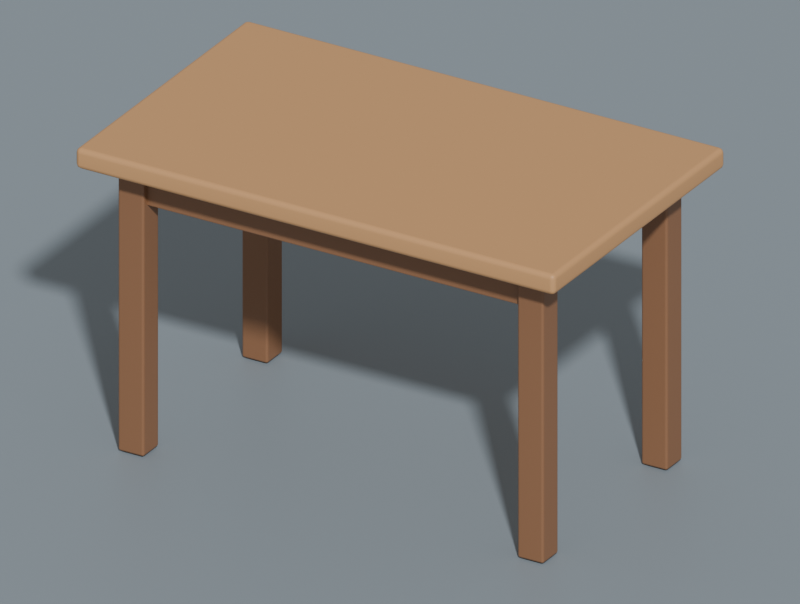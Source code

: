 # Source: table.blend  (saved by Blender 5.3.31; exported with 4.5.12 LTS)
import bpy
from mathutils import Matrix  # noqa: F401  (used for matrix-valued properties, if any)

bpy.ops.wm.read_factory_settings(use_empty=True)
scene = bpy.context.scene
scene.name = 'Atelier · table'

# ---- collections
col_studio = bpy.data.collections.new('Studio'); scene.collection.children.link(col_studio)

# ---- materials (node trees are filled in below, after node groups)
mat_bois_miel = bpy.data.materials.new('Bois miel')
mat_bois_miel.diffuse_color = (0.6, 0.32, 0.135, 1.0)
mat_renfort_brun = bpy.data.materials.new('Renfort brun')
mat_renfort_brun.diffuse_color = (0.27, 0.13, 0.063, 1.0)
mat_fond_cr_me = bpy.data.materials.new('Fond crème')
mat_fond_cr_me.diffuse_color = (0.25, 0.3, 0.34, 1.0)

# ---- material node trees
mat_bois_miel.use_nodes = True; mat_bois_miel.node_tree.nodes.clear()
_N = mat_bois_miel.node_tree.nodes; _L = mat_bois_miel.node_tree.links
n0 = _N.new('ShaderNodeBsdfPrincipled'); n0.name = 'Principled BSDF'; n0.location = (-200, 100)
n0.inputs[0].default_value = (0.6, 0.32, 0.135, 1.0)
n0.inputs[10].default_value = 0.005
n1 = _N.new('ShaderNodeOutputMaterial'); n1.name = 'Material Output'; n1.location = (200, 100)
_L.new(n0.outputs[0], n1.inputs[0])
n1.is_active_output = True
mat_renfort_brun.use_nodes = True; mat_renfort_brun.node_tree.nodes.clear()
_N = mat_renfort_brun.node_tree.nodes; _L = mat_renfort_brun.node_tree.links
n0 = _N.new('ShaderNodeBsdfPrincipled'); n0.name = 'Principled BSDF'; n0.location = (-200, 100)
n0.inputs[0].default_value = (0.27, 0.13, 0.063, 1.0)
n0.inputs[10].default_value = 0.005
n1 = _N.new('ShaderNodeOutputMaterial'); n1.name = 'Material Output'; n1.location = (200, 100)
_L.new(n0.outputs[0], n1.inputs[0])
n1.is_active_output = True
mat_fond_cr_me.use_nodes = True; mat_fond_cr_me.node_tree.nodes.clear()
_N = mat_fond_cr_me.node_tree.nodes; _L = mat_fond_cr_me.node_tree.links
n0 = _N.new('ShaderNodeBsdfPrincipled'); n0.name = 'Principled BSDF'; n0.location = (-200, 100)
n0.inputs[0].default_value = (0.25, 0.3, 0.34, 1.0)
n0.inputs[10].default_value = 0.005
n1 = _N.new('ShaderNodeOutputMaterial'); n1.name = 'Material Output'; n1.location = (200, 100)
_L.new(n0.outputs[0], n1.inputs[0])
n1.is_active_output = True

# ---- cameras
cam_cam_ra_de_comparaison = bpy.data.cameras.new('Caméra de comparaison')
cam_cam_ra_de_comparaison.type = 'ORTHO'
cam_cam_ra_de_comparaison.clip_end = 200.0
cam_cam_ra_de_comparaison.ortho_scale = 1.72

# ---- meshes
me_plateau = bpy.data.meshes.new('Plateau')
me_plateau.from_pydata([(-0.6, -0.36, -0.025), (-0.6, -0.36, 0.025), (-0.6, 0.36, -0.025), (-0.6, 0.36, 0.025), (0.6, -0.36, -0.025), (0.6, -0.36, 0.025), (0.6, 0.36, -0.025), (0.6, 0.36, 0.025)], [], [(0, 1, 3, 2), (2, 3, 7, 6), (6, 7, 5, 4), (4, 5, 1, 0), (2, 6, 4, 0), (7, 3, 1, 5)])
_uv = me_plateau.uv_layers.new(name='UVMap')
_uv.uv.foreach_set('vector', [0.375, 0.0, 0.625, 0.0, 0.625, 0.25, 0.375, 0.25, 0.375, 0.25, 0.625, 0.25, 0.625, 0.5, 0.375, 0.5, 0.375, 0.5, 0.625, 0.5, 0.625, 0.75, 0.375, 0.75, 0.375, 0.75, 0.625, 0.75, 0.625, 1.0, 0.375, 1.0, 0.125, 0.5, 0.375, 0.5, 0.375, 0.75, 0.125, 0.75, 0.625, 0.5, 0.875, 0.5, 0.875, 0.75, 0.625, 0.75])
me_plateau.materials.append(mat_bois_miel)
me_plateau.update()
me_pied = bpy.data.meshes.new('Pied')
me_pied.from_pydata([(-0.0325, -0.0325, -0.345), (-0.0325, -0.0325, 0.345), (-0.0325, 0.0325, -0.345), (-0.0325, 0.0325, 0.345), (0.0325, -0.0325, -0.345), (0.0325, -0.0325, 0.345), (0.0325, 0.0325, -0.345), (0.0325, 0.0325, 0.345)], [], [(0, 1, 3, 2), (2, 3, 7, 6), (6, 7, 5, 4), (4, 5, 1, 0), (2, 6, 4, 0), (7, 3, 1, 5)])
_uv = me_pied.uv_layers.new(name='UVMap')
_uv.uv.foreach_set('vector', [0.375, 0.0, 0.625, 0.0, 0.625, 0.25, 0.375, 0.25, 0.375, 0.25, 0.625, 0.25, 0.625, 0.5, 0.375, 0.5, 0.375, 0.5, 0.625, 0.5, 0.625, 0.75, 0.375, 0.75, 0.375, 0.75, 0.625, 0.75, 0.625, 1.0, 0.375, 1.0, 0.125, 0.5, 0.375, 0.5, 0.375, 0.75, 0.125, 0.75, 0.625, 0.5, 0.875, 0.5, 0.875, 0.75, 0.625, 0.75])
me_pied.materials.append(mat_renfort_brun)
me_pied.update()
me_pied_001 = bpy.data.meshes.new('Pied.001')
me_pied_001.from_pydata([(-0.0325, -0.0325, -0.345), (-0.0325, -0.0325, 0.345), (-0.0325, 0.0325, -0.345), (-0.0325, 0.0325, 0.345), (0.0325, -0.0325, -0.345), (0.0325, -0.0325, 0.345), (0.0325, 0.0325, -0.345), (0.0325, 0.0325, 0.345)], [], [(0, 1, 3, 2), (2, 3, 7, 6), (6, 7, 5, 4), (4, 5, 1, 0), (2, 6, 4, 0), (7, 3, 1, 5)])
_uv = me_pied_001.uv_layers.new(name='UVMap')
_uv.uv.foreach_set('vector', [0.375, 0.0, 0.625, 0.0, 0.625, 0.25, 0.375, 0.25, 0.375, 0.25, 0.625, 0.25, 0.625, 0.5, 0.375, 0.5, 0.375, 0.5, 0.625, 0.5, 0.625, 0.75, 0.375, 0.75, 0.375, 0.75, 0.625, 0.75, 0.625, 1.0, 0.375, 1.0, 0.125, 0.5, 0.375, 0.5, 0.375, 0.75, 0.125, 0.75, 0.625, 0.5, 0.875, 0.5, 0.875, 0.75, 0.625, 0.75])
me_pied_001.materials.append(mat_renfort_brun)
me_pied_001.update()
me_pied_002 = bpy.data.meshes.new('Pied.002')
me_pied_002.from_pydata([(-0.0325, -0.0325, -0.345), (-0.0325, -0.0325, 0.345), (-0.0325, 0.0325, -0.345), (-0.0325, 0.0325, 0.345), (0.0325, -0.0325, -0.345), (0.0325, -0.0325, 0.345), (0.0325, 0.0325, -0.345), (0.0325, 0.0325, 0.345)], [], [(0, 1, 3, 2), (2, 3, 7, 6), (6, 7, 5, 4), (4, 5, 1, 0), (2, 6, 4, 0), (7, 3, 1, 5)])
_uv = me_pied_002.uv_layers.new(name='UVMap')
_uv.uv.foreach_set('vector', [0.375, 0.0, 0.625, 0.0, 0.625, 0.25, 0.375, 0.25, 0.375, 0.25, 0.625, 0.25, 0.625, 0.5, 0.375, 0.5, 0.375, 0.5, 0.625, 0.5, 0.625, 0.75, 0.375, 0.75, 0.375, 0.75, 0.625, 0.75, 0.625, 1.0, 0.375, 1.0, 0.125, 0.5, 0.375, 0.5, 0.375, 0.75, 0.125, 0.75, 0.625, 0.5, 0.875, 0.5, 0.875, 0.75, 0.625, 0.75])
me_pied_002.materials.append(mat_renfort_brun)
me_pied_002.update()
me_pied_003 = bpy.data.meshes.new('Pied.003')
me_pied_003.from_pydata([(-0.0325, -0.0325, -0.345), (-0.0325, -0.0325, 0.345), (-0.0325, 0.0325, -0.345), (-0.0325, 0.0325, 0.345), (0.0325, -0.0325, -0.345), (0.0325, -0.0325, 0.345), (0.0325, 0.0325, -0.345), (0.0325, 0.0325, 0.345)], [], [(0, 1, 3, 2), (2, 3, 7, 6), (6, 7, 5, 4), (4, 5, 1, 0), (2, 6, 4, 0), (7, 3, 1, 5)])
_uv = me_pied_003.uv_layers.new(name='UVMap')
_uv.uv.foreach_set('vector', [0.375, 0.0, 0.625, 0.0, 0.625, 0.25, 0.375, 0.25, 0.375, 0.25, 0.625, 0.25, 0.625, 0.5, 0.375, 0.5, 0.375, 0.5, 0.625, 0.5, 0.625, 0.75, 0.375, 0.75, 0.375, 0.75, 0.625, 0.75, 0.625, 1.0, 0.375, 1.0, 0.125, 0.5, 0.375, 0.5, 0.375, 0.75, 0.125, 0.75, 0.625, 0.5, 0.875, 0.5, 0.875, 0.75, 0.625, 0.75])
me_pied_003.materials.append(mat_renfort_brun)
me_pied_003.update()
me_traverse = bpy.data.meshes.new('Traverse')
me_traverse.from_pydata([(-0.5, -0.0175, -0.045), (-0.5, -0.0175, 0.045), (-0.5, 0.0175, -0.045), (-0.5, 0.0175, 0.045), (0.5, -0.0175, -0.045), (0.5, -0.0175, 0.045), (0.5, 0.0175, -0.045), (0.5, 0.0175, 0.045)], [], [(0, 1, 3, 2), (2, 3, 7, 6), (6, 7, 5, 4), (4, 5, 1, 0), (2, 6, 4, 0), (7, 3, 1, 5)])
_uv = me_traverse.uv_layers.new(name='UVMap')
_uv.uv.foreach_set('vector', [0.375, 0.0, 0.625, 0.0, 0.625, 0.25, 0.375, 0.25, 0.375, 0.25, 0.625, 0.25, 0.625, 0.5, 0.375, 0.5, 0.375, 0.5, 0.625, 0.5, 0.625, 0.75, 0.375, 0.75, 0.375, 0.75, 0.625, 0.75, 0.625, 1.0, 0.375, 1.0, 0.125, 0.5, 0.375, 0.5, 0.375, 0.75, 0.125, 0.75, 0.625, 0.5, 0.875, 0.5, 0.875, 0.75, 0.625, 0.75])
me_traverse.materials.append(mat_renfort_brun)
me_traverse.update()
me_traverse_001 = bpy.data.meshes.new('Traverse.001')
me_traverse_001.from_pydata([(-0.5, -0.0175, -0.045), (-0.5, -0.0175, 0.045), (-0.5, 0.0175, -0.045), (-0.5, 0.0175, 0.045), (0.5, -0.0175, -0.045), (0.5, -0.0175, 0.045), (0.5, 0.0175, -0.045), (0.5, 0.0175, 0.045)], [], [(0, 1, 3, 2), (2, 3, 7, 6), (6, 7, 5, 4), (4, 5, 1, 0), (2, 6, 4, 0), (7, 3, 1, 5)])
_uv = me_traverse_001.uv_layers.new(name='UVMap')
_uv.uv.foreach_set('vector', [0.375, 0.0, 0.625, 0.0, 0.625, 0.25, 0.375, 0.25, 0.375, 0.25, 0.625, 0.25, 0.625, 0.5, 0.375, 0.5, 0.375, 0.5, 0.625, 0.5, 0.625, 0.75, 0.375, 0.75, 0.375, 0.75, 0.625, 0.75, 0.625, 1.0, 0.375, 1.0, 0.125, 0.5, 0.375, 0.5, 0.375, 0.75, 0.125, 0.75, 0.625, 0.5, 0.875, 0.5, 0.875, 0.75, 0.625, 0.75])
me_traverse_001.materials.append(mat_renfort_brun)
me_traverse_001.update()
me_fond = bpy.data.meshes.new('Fond')
me_fond.from_pydata([(-100.0, -100.0, 0.0), (100.0, -100.0, 0.0), (-100.0, 100.0, 0.0), (100.0, 100.0, 0.0)], [], [(0, 1, 3, 2)])
_uv = me_fond.uv_layers.new(name='UVMap')
_uv.uv.foreach_set('vector', [0.0, 0.0, 1.0, 0.0, 1.0, 1.0, 0.0, 1.0])
me_fond.materials.append(mat_fond_cr_me)
me_fond.update()

# ---- objects
ob_plateau = bpy.data.objects.new('Plateau', me_plateau)
ob_pied = bpy.data.objects.new('Pied', me_pied)
ob_pied_001 = bpy.data.objects.new('Pied.001', me_pied_001)
ob_pied_002 = bpy.data.objects.new('Pied.002', me_pied_002)
ob_pied_003 = bpy.data.objects.new('Pied.003', me_pied_003)
ob_traverse = bpy.data.objects.new('Traverse', me_traverse)
ob_traverse_001 = bpy.data.objects.new('Traverse.001', me_traverse_001)
ob_cam_ra_de_comparaison = bpy.data.objects.new('Caméra de comparaison', cam_cam_ra_de_comparaison)
ob_fond = bpy.data.objects.new('Fond', me_fond)

# ---- transforms, parenting, visibility, modifiers, constraints
ob_plateau.location = (0.0, 0.0, 0.715)
_m = ob_plateau.modifiers.new('Biseaux', 'BEVEL')
_m.width = 0.012
_m.width_pct = 0.012
_m.segments = 3
_m = ob_plateau.modifiers.new('Normales pondérées', 'WEIGHTED_NORMAL')
ob_pied.location = (-0.5, -0.26, 0.345)
_m = ob_pied.modifiers.new('Biseaux', 'BEVEL')
_m.width = 0.006
_m.width_pct = 0.006
_m.segments = 3
_m = ob_pied.modifiers.new('Normales pondérées', 'WEIGHTED_NORMAL')
ob_pied_001.location = (-0.5, 0.26, 0.345)
_m = ob_pied_001.modifiers.new('Biseaux', 'BEVEL')
_m.width = 0.006
_m.width_pct = 0.006
_m.segments = 3
_m = ob_pied_001.modifiers.new('Normales pondérées', 'WEIGHTED_NORMAL')
ob_pied_002.location = (0.5, -0.26, 0.345)
_m = ob_pied_002.modifiers.new('Biseaux', 'BEVEL')
_m.width = 0.006
_m.width_pct = 0.006
_m.segments = 3
_m = ob_pied_002.modifiers.new('Normales pondérées', 'WEIGHTED_NORMAL')
ob_pied_003.location = (0.5, 0.26, 0.345)
_m = ob_pied_003.modifiers.new('Biseaux', 'BEVEL')
_m.width = 0.006
_m.width_pct = 0.006
_m.segments = 3
_m = ob_pied_003.modifiers.new('Normales pondérées', 'WEIGHTED_NORMAL')
ob_traverse.location = (0.0, -0.26, 0.645)
_m = ob_traverse.modifiers.new('Biseaux', 'BEVEL')
_m.width = 0.003
_m.width_pct = 0.003
_m.segments = 3
_m = ob_traverse.modifiers.new('Normales pondérées', 'WEIGHTED_NORMAL')
ob_traverse_001.location = (0.0, 0.26, 0.645)
_m = ob_traverse_001.modifiers.new('Biseaux', 'BEVEL')
_m.width = 0.003
_m.width_pct = 0.003
_m.segments = 3
_m = ob_traverse_001.modifiers.new('Normales pondérées', 'WEIGHTED_NORMAL')
ob_cam_ra_de_comparaison.location = (1.55, -2.6, 1.89)
ob_cam_ra_de_comparaison.rotation_euler = (1.105, 1.818e-08, 0.5376)
ob_fond.location = (0.0, 0.0, -0.003)

# ---- collection membership
scene.collection.objects.link(ob_plateau)
scene.collection.objects.link(ob_pied)
scene.collection.objects.link(ob_pied_001)
scene.collection.objects.link(ob_pied_002)
scene.collection.objects.link(ob_pied_003)
scene.collection.objects.link(ob_traverse)
scene.collection.objects.link(ob_traverse_001)
col_studio.objects.link(ob_cam_ra_de_comparaison)
col_studio.objects.link(ob_fond)

# ---- scene / render settings (as saved in the file)
scene.camera = ob_cam_ra_de_comparaison
scene.frame_start = 1; scene.frame_end = 250; scene.frame_set(1)
scene.render.engine = 'BLENDER_WORKBENCH'
scene.render.resolution_x = 900
scene.render.resolution_y = 680
scene.render.bake_bias = 0.0
scene.render.bake_samples = 0
scene.render.compositor_device = 'GPU'
scene.eevee.use_volume_custom_range = False
scene.eevee.fast_gi_thickness_near = 0.1
scene.eevee.fast_gi_thickness_far = 0.0
scene.eevee.ray_tracing_options.screen_trace_thickness = 0.1
bpy.context.view_layer.update()

# ---- added for rendering (the .blend has no usable light): sun + grey world if the file has none
light_auto_sun = bpy.data.lights.new('AutoSun', 'SUN')
light_auto_sun.energy = 3.0
light_auto_sun.angle = 0.0523599
ob_auto_sun = bpy.data.objects.new('AutoSun', light_auto_sun)
scene.collection.objects.link(ob_auto_sun)
ob_auto_sun.rotation_euler = (0.872665, 0.174533, 0.523599)
if scene.world is None:
    world_auto = bpy.data.worlds.new('AutoWorld')
    world_auto.color = (0.3, 0.3, 0.3)
    scene.world = world_auto
bpy.context.view_layer.update()

